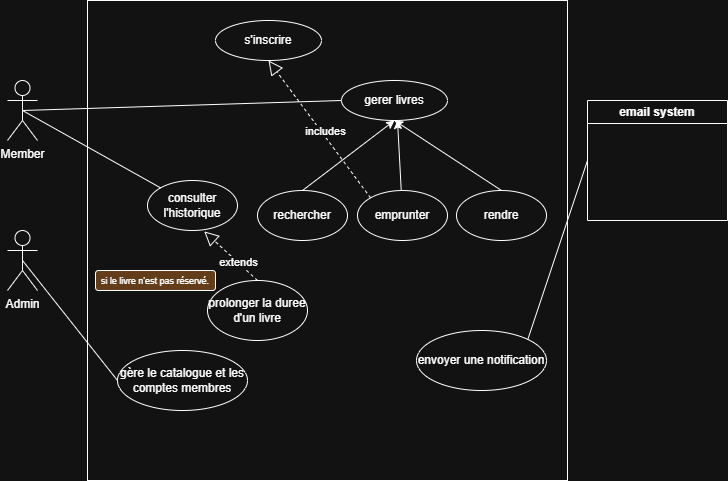

The diagram above was exported from draw.io. Its source (the exported page's mxGraphModel, read from the mxfile embedded in the PNG):
<mxGraphModel dx="986" dy="480" grid="1" gridSize="10" guides="1" tooltips="1" connect="1" arrows="1" fold="1" page="1" pageScale="1" pageWidth="827" pageHeight="1169" math="0" shadow="0">
  <root>
    <mxCell id="0" />
    <mxCell id="1" parent="0" />
    <mxCell id="OR7w8gM0BvTs8tAmupM0-1" parent="1" style="whiteSpace=wrap;html=1;aspect=fixed;" value="" vertex="1">
      <mxGeometry height="480" width="480" x="180" y="30" as="geometry" />
    </mxCell>
    <mxCell id="OR7w8gM0BvTs8tAmupM0-2" parent="1" style="shape=umlActor;verticalLabelPosition=bottom;verticalAlign=top;html=1;outlineConnect=0;" value="Admin" vertex="1">
      <mxGeometry height="60" width="30" x="100" y="260" as="geometry" />
    </mxCell>
    <mxCell id="OR7w8gM0BvTs8tAmupM0-3" parent="1" style="shape=umlActor;verticalLabelPosition=bottom;verticalAlign=top;html=1;outlineConnect=0;" value="Member" vertex="1">
      <mxGeometry height="60" width="30" x="100" y="110" as="geometry" />
    </mxCell>
    <mxCell id="OR7w8gM0BvTs8tAmupM0-8" parent="1" style="swimlane;whiteSpace=wrap;html=1;" value="email system" vertex="1">
      <mxGeometry height="120" width="140" x="680" y="130" as="geometry" />
    </mxCell>
    <mxCell id="OR7w8gM0BvTs8tAmupM0-9" parent="1" style="ellipse;whiteSpace=wrap;html=1;" value="s'inscrire" vertex="1">
      <mxGeometry height="40" width="106" x="308" y="50" as="geometry" />
    </mxCell>
    <mxCell id="OR7w8gM0BvTs8tAmupM0-10" parent="1" style="ellipse;whiteSpace=wrap;html=1;" value="gerer livres" vertex="1">
      <mxGeometry height="40" width="106" x="434" y="110" as="geometry" />
    </mxCell>
    <mxCell id="OR7w8gM0BvTs8tAmupM0-11" parent="1" style="ellipse;whiteSpace=wrap;html=1;" value="emprunter" vertex="1">
      <mxGeometry height="50" width="90" x="450" y="220" as="geometry" />
    </mxCell>
    <mxCell id="OR7w8gM0BvTs8tAmupM0-14" parent="1" style="ellipse;whiteSpace=wrap;html=1;" value="rendre" vertex="1">
      <mxGeometry height="50" width="90" x="549" y="220" as="geometry" />
    </mxCell>
    <mxCell id="OR7w8gM0BvTs8tAmupM0-15" parent="1" style="ellipse;whiteSpace=wrap;html=1;" value="rechercher" vertex="1">
      <mxGeometry height="50" width="90" x="350" y="220" as="geometry" />
    </mxCell>
    <mxCell id="OR7w8gM0BvTs8tAmupM0-16" edge="1" parent="1" source="OR7w8gM0BvTs8tAmupM0-14" style="endArrow=classic;html=1;rounded=0;entryX=0.5;entryY=1;entryDx=0;entryDy=0;exitX=0.5;exitY=0;exitDx=0;exitDy=0;" target="OR7w8gM0BvTs8tAmupM0-10" value="">
      <mxGeometry height="50" relative="1" width="50" as="geometry">
        <mxPoint x="550" y="270" as="sourcePoint" />
        <mxPoint x="600" y="220" as="targetPoint" />
      </mxGeometry>
    </mxCell>
    <mxCell id="OR7w8gM0BvTs8tAmupM0-17" edge="1" parent="1" source="OR7w8gM0BvTs8tAmupM0-11" style="endArrow=classic;html=1;rounded=0;" value="">
      <mxGeometry height="50" relative="1" width="50" as="geometry">
        <Array as="points" />
        <mxPoint x="641" y="280" as="sourcePoint" />
        <mxPoint x="490" y="150" as="targetPoint" />
      </mxGeometry>
    </mxCell>
    <mxCell id="OR7w8gM0BvTs8tAmupM0-18" edge="1" parent="1" source="OR7w8gM0BvTs8tAmupM0-15" style="endArrow=classic;html=1;rounded=0;entryX=0.5;entryY=1;entryDx=0;entryDy=0;exitX=0.5;exitY=0;exitDx=0;exitDy=0;" target="OR7w8gM0BvTs8tAmupM0-10" value="">
      <mxGeometry height="50" relative="1" width="50" as="geometry">
        <mxPoint x="511" y="250" as="sourcePoint" />
        <mxPoint x="420" y="190" as="targetPoint" />
      </mxGeometry>
    </mxCell>
    <mxCell id="OR7w8gM0BvTs8tAmupM0-19" parent="1" style="ellipse;whiteSpace=wrap;html=1;" value="consulter l'historique" vertex="1">
      <mxGeometry height="50" width="90" x="240" y="210" as="geometry" />
    </mxCell>
    <mxCell id="OR7w8gM0BvTs8tAmupM0-20" parent="1" style="ellipse;whiteSpace=wrap;html=1;" value=" gère le catalogue et les comptes membres" vertex="1">
      <mxGeometry height="60" width="130" x="210" y="380" as="geometry" />
    </mxCell>
    <mxCell id="OR7w8gM0BvTs8tAmupM0-26" edge="1" parent="1" source="OR7w8gM0BvTs8tAmupM0-11" style="endArrow=block;dashed=1;endFill=0;endSize=12;html=1;rounded=0;entryX=0.5;entryY=1;entryDx=0;entryDy=0;exitX=0;exitY=0;exitDx=0;exitDy=0;" target="OR7w8gM0BvTs8tAmupM0-9" value="">
      <mxGeometry relative="1" width="160" as="geometry">
        <mxPoint x="470" y="190" as="sourcePoint" />
        <mxPoint x="630" y="190" as="targetPoint" />
      </mxGeometry>
    </mxCell>
    <mxCell id="OR7w8gM0BvTs8tAmupM0-37" connectable="0" parent="OR7w8gM0BvTs8tAmupM0-26" style="edgeLabel;html=1;align=center;verticalAlign=middle;resizable=0;points=[];" value="includes" vertex="1">
      <mxGeometry relative="1" x="-0.0522" y="-3" as="geometry">
        <mxPoint as="offset" />
      </mxGeometry>
    </mxCell>
    <mxCell id="OR7w8gM0BvTs8tAmupM0-27" edge="1" parent="1" source="OR7w8gM0BvTs8tAmupM0-2" style="endArrow=none;html=1;rounded=0;exitX=0.5;exitY=0.5;exitDx=0;exitDy=0;exitPerimeter=0;entryX=0;entryY=0.5;entryDx=0;entryDy=0;" target="OR7w8gM0BvTs8tAmupM0-20" value="">
      <mxGeometry height="50" relative="1" width="50" as="geometry">
        <mxPoint x="530" y="220" as="sourcePoint" />
        <mxPoint x="580" y="170" as="targetPoint" />
      </mxGeometry>
    </mxCell>
    <mxCell id="OR7w8gM0BvTs8tAmupM0-28" parent="1" style="ellipse;whiteSpace=wrap;html=1;" value=" envoyer une notification" vertex="1">
      <mxGeometry height="60" width="130" x="509" y="360" as="geometry" />
    </mxCell>
    <mxCell id="OR7w8gM0BvTs8tAmupM0-29" edge="1" parent="1" source="OR7w8gM0BvTs8tAmupM0-8" style="endArrow=none;html=1;rounded=0;exitX=0;exitY=0.5;exitDx=0;exitDy=0;entryX=1;entryY=0;entryDx=0;entryDy=0;" target="OR7w8gM0BvTs8tAmupM0-28" value="">
      <mxGeometry height="50" relative="1" width="50" as="geometry">
        <mxPoint x="200" y="320" as="sourcePoint" />
        <mxPoint x="335" y="380" as="targetPoint" />
      </mxGeometry>
    </mxCell>
    <mxCell id="OR7w8gM0BvTs8tAmupM0-30" edge="1" parent="1" source="OR7w8gM0BvTs8tAmupM0-3" style="endArrow=none;html=1;rounded=0;entryX=0;entryY=0;entryDx=0;entryDy=0;exitX=0.5;exitY=0.5;exitDx=0;exitDy=0;exitPerimeter=0;" target="OR7w8gM0BvTs8tAmupM0-19" value="">
      <mxGeometry height="50" relative="1" width="50" as="geometry">
        <mxPoint x="530" y="290" as="sourcePoint" />
        <mxPoint x="580" y="240" as="targetPoint" />
      </mxGeometry>
    </mxCell>
    <mxCell id="OR7w8gM0BvTs8tAmupM0-31" edge="1" parent="1" source="OR7w8gM0BvTs8tAmupM0-10" style="endArrow=none;html=1;rounded=0;exitX=0;exitY=0.5;exitDx=0;exitDy=0;entryX=0.5;entryY=0.5;entryDx=0;entryDy=0;entryPerimeter=0;" target="OR7w8gM0BvTs8tAmupM0-3" value="">
      <mxGeometry height="50" relative="1" width="50" as="geometry">
        <mxPoint x="530" y="290" as="sourcePoint" />
        <mxPoint x="580" y="240" as="targetPoint" />
      </mxGeometry>
    </mxCell>
    <mxCell id="OR7w8gM0BvTs8tAmupM0-34" parent="1" style="ellipse;whiteSpace=wrap;html=1;" value="prolonger la duree d'un livre" vertex="1">
      <mxGeometry height="60" width="100" x="300" y="310" as="geometry" />
    </mxCell>
    <mxCell id="OR7w8gM0BvTs8tAmupM0-35" edge="1" parent="1" source="OR7w8gM0BvTs8tAmupM0-34" style="endArrow=block;dashed=1;endFill=0;endSize=12;html=1;rounded=0;entryX=0.63;entryY=1.017;entryDx=0;entryDy=0;exitX=0.5;exitY=0;exitDx=0;exitDy=0;entryPerimeter=0;" target="OR7w8gM0BvTs8tAmupM0-19" value="">
      <mxGeometry relative="1" width="160" as="geometry">
        <mxPoint x="502" y="307" as="sourcePoint" />
        <mxPoint x="400" y="170" as="targetPoint" />
      </mxGeometry>
    </mxCell>
    <mxCell id="OR7w8gM0BvTs8tAmupM0-36" connectable="0" parent="OR7w8gM0BvTs8tAmupM0-35" style="edgeLabel;html=1;align=center;verticalAlign=middle;resizable=0;points=[];" value="extends" vertex="1">
      <mxGeometry relative="1" x="-0.2419" y="-1" as="geometry">
        <mxPoint as="offset" />
      </mxGeometry>
    </mxCell>
    <mxCell id="OR7w8gM0BvTs8tAmupM0-38" parent="1" style="rounded=1;whiteSpace=wrap;html=1;fillColor=light-dark(#FFFFFF,#633D1A);" value="&lt;font style=&quot;font-size: 9px;&quot;&gt;&amp;nbsp;si le livre n'est pas réservé.&amp;nbsp;&lt;/font&gt;" vertex="1">
      <mxGeometry height="20" width="120" x="188" y="300" as="geometry" />
    </mxCell>
  </root>
</mxGraphModel>